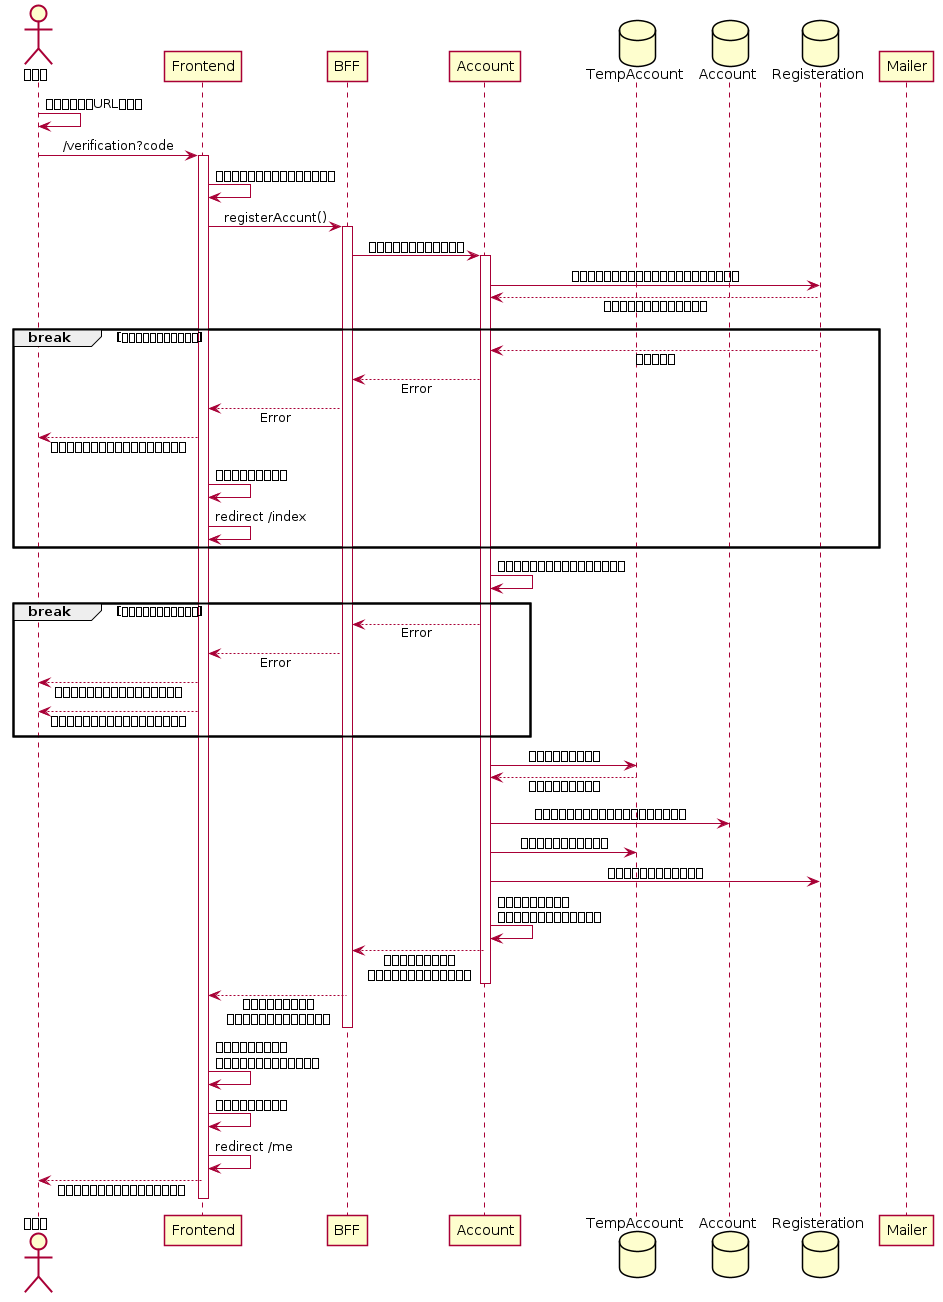

The diagram above was rendered by PlantUML. Its source (embedded in the PNG):
@startuml register-user
skinparam shadowing false
skinparam responseMessageBelowArrow true
skinparam sequenceMessageAlign center

actor "ユーザ" as User
participant "Frontend" as Frontend
participant "BFF" as BFF
participant "Account" as Account

database "TempAccount" as TempAccount_Table
database "Account" as Account_Table
database "Registeration" as Registeration_Table

participant "Mailer" as Mailer

User -> User: メールの認証URLを確認

User -> Frontend: /verification?code
activate Frontend

Frontend -> Frontend: 保存していた登録トークンを取得
Frontend -> BFF: registerAccunt()
activate BFF

BFF -> Account: アカウントの本登録を依頼
activate Account

Account -> Registeration_Table: 登録トークンから認証コードと有効期限を要求
Account <-- Registeration_Table: 認証コードと有効期限を返却

break 存在しない登録トークン
Account <-- Registeration_Table: 存在しない
BFF <-- Account: Error
Frontend <-- BFF: Error
User <-- Frontend: 不正な登録トークンであることを通知
Frontend -> Frontend: 登録トークンの削除
Frontend -> Frontend: redirect /index
end

Account -> Account: 認証コードの一致と有効期限を検証
break 認証コードに問題がある
BFF <-- Account: Error
Frontend <-- BFF: Error
User <-- Frontend: 不正な認証コードであることを通知
User <-- Frontend: メールの再送が可能であることを通知
end

Account -> TempAccount_Table: 仮アカウントの取得
Account <-- TempAccount_Table: 仮アカウントの情報
Account -> Account_Table: 仮アカウントの情報を本アカウントに追加
Account -> TempAccount_Table: 仮アカウント情報を削除
Account -> Registeration_Table: 登録トークン情報を削除　

Account -> Account: アクセストークンと\nリフレッシュトークンを生成

BFF <-- Account: アクセストークンと\nリフレッシュトークンを返却
deactivate Account

BFF --> Frontend: アクセストークンと\nリフレッシュトークンを返却
deactivate BFF

Frontend -> Frontend: アクセストークンと\nリフレッシュトークンを保存
Frontend -> Frontend: 登録トークンを削除
Frontend -> Frontend: redirect /me

Frontend --> User: アカウント生成が完了した旨を通知

deactivate Frontend

@enduml